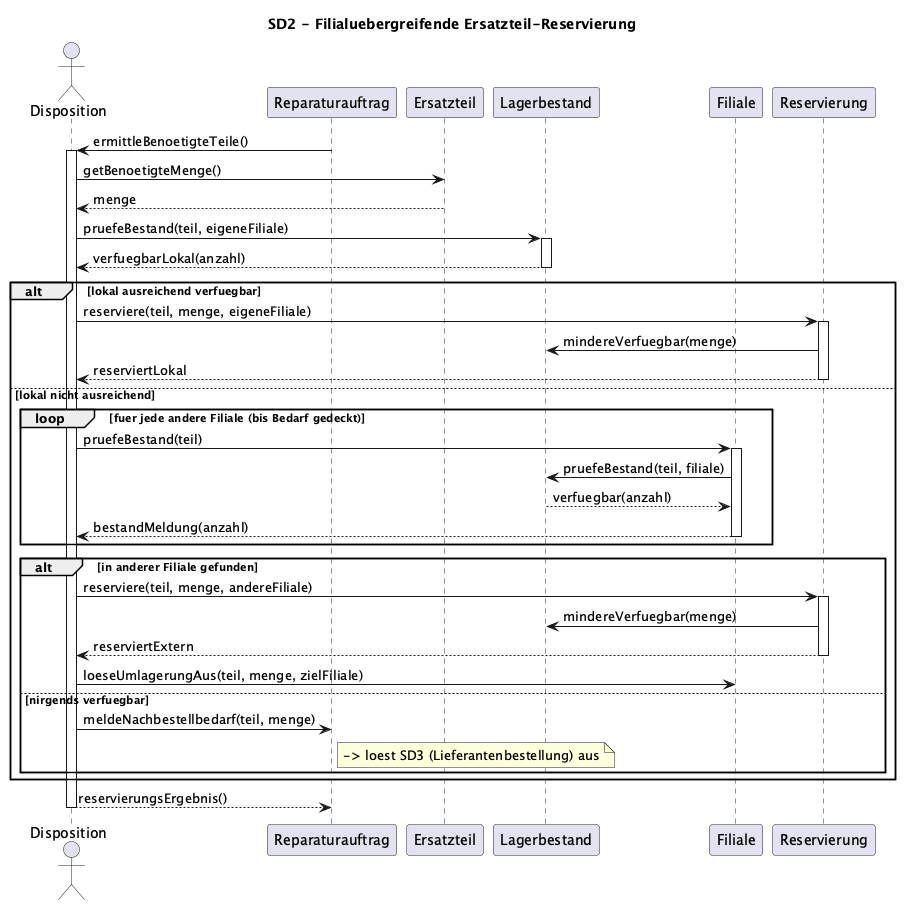

The diagram above was rendered by PlantUML. Its source (embedded in the PNG):
@startuml
title SD2 - Filialuebergreifende Ersatzteil-Reservierung

actor Disposition
participant Reparaturauftrag as RA
participant Ersatzteil as ET
participant Lagerbestand as LB
participant Filiale
participant Reservierung as Res

RA -> Disposition : ermittleBenoetigteTeile()
activate Disposition

Disposition -> ET : getBenoetigteMenge()
ET --> Disposition : menge

Disposition -> LB : pruefeBestand(teil, eigeneFiliale)
activate LB
LB --> Disposition : verfuegbarLokal(anzahl)
deactivate LB

alt lokal ausreichend verfuegbar
    Disposition -> Res : reserviere(teil, menge, eigeneFiliale)
    activate Res
    Res -> LB : mindereVerfuegbar(menge)
    Res --> Disposition : reserviertLokal
    deactivate Res
else lokal nicht ausreichend
    loop fuer jede andere Filiale (bis Bedarf gedeckt)
        Disposition -> Filiale : pruefeBestand(teil)
        activate Filiale
        Filiale -> LB : pruefeBestand(teil, filiale)
        LB --> Filiale : verfuegbar(anzahl)
        Filiale --> Disposition : bestandMeldung(anzahl)
        deactivate Filiale
    end
    alt in anderer Filiale gefunden
        Disposition -> Res : reserviere(teil, menge, andereFiliale)
        activate Res
        Res -> LB : mindereVerfuegbar(menge)
        Res --> Disposition : reserviertExtern
        deactivate Res
        Disposition -> Filiale : loeseUmlagerungAus(teil, menge, zielFiliale)
    else nirgends verfuegbar
        Disposition -> RA : meldeNachbestellbedarf(teil, menge)
        note right of RA : -> loest SD3 (Lieferantenbestellung) aus
    end
end

Disposition --> RA : reservierungsErgebnis()
deactivate Disposition
@enduml